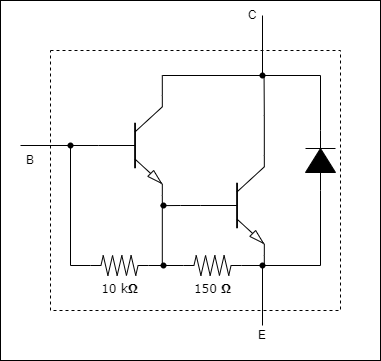

The diagram above was exported from draw.io. Its source (the exported page's mxGraphModel, read from the mxfile embedded in the PNG):
<mxGraphModel dx="1058" dy="-272" grid="1" gridSize="10" guides="1" tooltips="1" connect="1" arrows="1" fold="1" page="1" pageScale="1" pageWidth="850" pageHeight="1100" math="0" shadow="0">
  <root>
    <mxCell id="0" />
    <mxCell id="1" parent="0" />
    <mxCell id="a1GmoreGs8Arc6O2wjdx-1" style="edgeStyle=orthogonalEdgeStyle;rounded=0;orthogonalLoop=1;jettySize=auto;html=1;exitX=1;exitY=1;exitDx=0;exitDy=0;exitPerimeter=0;entryX=0;entryY=0.5;entryDx=0;entryDy=0;entryPerimeter=0;endArrow=none;endFill=0;" edge="1" parent="1" source="a1GmoreGs8Arc6O2wjdx-2" target="a1GmoreGs8Arc6O2wjdx-14">
      <mxGeometry relative="1" as="geometry" />
    </mxCell>
    <mxCell id="a1GmoreGs8Arc6O2wjdx-2" value="" style="verticalLabelPosition=bottom;shadow=0;dashed=0;align=center;html=1;verticalAlign=top;shape=mxgraph.electrical.transistors.npn_transistor_5;" vertex="1" parent="1">
      <mxGeometry x="338" y="1575" width="64" height="100" as="geometry" />
    </mxCell>
    <mxCell id="a1GmoreGs8Arc6O2wjdx-3" style="edgeStyle=orthogonalEdgeStyle;rounded=0;orthogonalLoop=1;jettySize=auto;html=1;exitX=1;exitY=0;exitDx=0;exitDy=0;exitPerimeter=0;endArrow=none;endFill=0;" edge="1" parent="1" source="a1GmoreGs8Arc6O2wjdx-6">
      <mxGeometry relative="1" as="geometry">
        <mxPoint x="503.57142857142867" y="1555" as="targetPoint" />
      </mxGeometry>
    </mxCell>
    <mxCell id="a1GmoreGs8Arc6O2wjdx-4" style="edgeStyle=orthogonalEdgeStyle;rounded=0;orthogonalLoop=1;jettySize=auto;html=1;exitX=0;exitY=0.5;exitDx=0;exitDy=0;exitPerimeter=0;endArrow=none;endFill=0;" edge="1" parent="1" source="a1GmoreGs8Arc6O2wjdx-6">
      <mxGeometry relative="1" as="geometry">
        <mxPoint x="400" y="1685.142857142857" as="targetPoint" />
      </mxGeometry>
    </mxCell>
    <mxCell id="a1GmoreGs8Arc6O2wjdx-5" style="edgeStyle=orthogonalEdgeStyle;rounded=0;orthogonalLoop=1;jettySize=auto;html=1;exitDx=0;exitDy=0;exitPerimeter=0;entryX=1;entryY=0.5;entryDx=0;entryDy=0;entryPerimeter=0;endArrow=none;endFill=0;" edge="1" parent="1" source="a1GmoreGs8Arc6O2wjdx-21" target="a1GmoreGs8Arc6O2wjdx-14">
      <mxGeometry relative="1" as="geometry">
        <Array as="points" />
      </mxGeometry>
    </mxCell>
    <mxCell id="a1GmoreGs8Arc6O2wjdx-6" value="" style="verticalLabelPosition=bottom;shadow=0;dashed=0;align=center;html=1;verticalAlign=top;shape=mxgraph.electrical.transistors.npn_transistor_5;" vertex="1" parent="1">
      <mxGeometry x="440" y="1635" width="64" height="100" as="geometry" />
    </mxCell>
    <mxCell id="a1GmoreGs8Arc6O2wjdx-7" style="edgeStyle=orthogonalEdgeStyle;rounded=0;orthogonalLoop=1;jettySize=auto;html=1;exitDx=0;exitDy=0;exitPerimeter=0;entryX=1;entryY=0;entryDx=0;entryDy=0;entryPerimeter=0;endArrow=none;endFill=0;" edge="1" parent="1" source="a1GmoreGs8Arc6O2wjdx-17" target="a1GmoreGs8Arc6O2wjdx-2">
      <mxGeometry relative="1" as="geometry" />
    </mxCell>
    <mxCell id="a1GmoreGs8Arc6O2wjdx-8" style="edgeStyle=orthogonalEdgeStyle;rounded=0;orthogonalLoop=1;jettySize=auto;html=1;exitX=0;exitY=0.5;exitDx=0;exitDy=0;exitPerimeter=0;endArrow=none;endFill=0;" edge="1" parent="1" source="a1GmoreGs8Arc6O2wjdx-10" target="a1GmoreGs8Arc6O2wjdx-21">
      <mxGeometry relative="1" as="geometry">
        <Array as="points">
          <mxPoint x="560" y="1745" />
        </Array>
      </mxGeometry>
    </mxCell>
    <mxCell id="a1GmoreGs8Arc6O2wjdx-9" style="edgeStyle=orthogonalEdgeStyle;rounded=0;orthogonalLoop=1;jettySize=auto;html=1;exitX=1;exitY=0.5;exitDx=0;exitDy=0;exitPerimeter=0;endArrow=none;endFill=0;" edge="1" parent="1" source="a1GmoreGs8Arc6O2wjdx-10" target="a1GmoreGs8Arc6O2wjdx-17">
      <mxGeometry relative="1" as="geometry">
        <Array as="points">
          <mxPoint x="560" y="1555" />
        </Array>
      </mxGeometry>
    </mxCell>
    <mxCell id="a1GmoreGs8Arc6O2wjdx-10" value="" style="pointerEvents=1;fillColor=strokeColor;verticalLabelPosition=bottom;shadow=0;dashed=0;align=center;html=1;verticalAlign=top;shape=mxgraph.electrical.diodes.diode;rotation=-90;" vertex="1" parent="1">
      <mxGeometry x="530" y="1625" width="60" height="30" as="geometry" />
    </mxCell>
    <mxCell id="a1GmoreGs8Arc6O2wjdx-11" style="edgeStyle=orthogonalEdgeStyle;rounded=0;orthogonalLoop=1;jettySize=auto;html=1;exitDx=0;exitDy=0;exitPerimeter=0;endArrow=none;endFill=0;" edge="1" parent="1" source="a1GmoreGs8Arc6O2wjdx-16">
      <mxGeometry relative="1" as="geometry">
        <mxPoint x="400" y="1744.8095238095239" as="targetPoint" />
      </mxGeometry>
    </mxCell>
    <mxCell id="a1GmoreGs8Arc6O2wjdx-12" style="edgeStyle=orthogonalEdgeStyle;rounded=0;orthogonalLoop=1;jettySize=auto;html=1;exitX=0;exitY=0.5;exitDx=0;exitDy=0;exitPerimeter=0;entryX=0;entryY=0.5;entryDx=0;entryDy=0;entryPerimeter=0;endArrow=none;endFill=0;" edge="1" parent="1" source="a1GmoreGs8Arc6O2wjdx-13" target="a1GmoreGs8Arc6O2wjdx-2">
      <mxGeometry relative="1" as="geometry" />
    </mxCell>
    <mxCell id="a1GmoreGs8Arc6O2wjdx-13" value="10 k&lt;b&gt;Ω&lt;/b&gt;" style="verticalLabelPosition=bottom;shadow=0;dashed=0;align=center;html=1;verticalAlign=top;strokeWidth=1;shape=mxgraph.electrical.resistors.resistor_2;rounded=1;comic=0;labelBackgroundColor=none;fontFamily=Verdana;fontSize=12" vertex="1" parent="1">
      <mxGeometry x="330" y="1735" width="58" height="20" as="geometry" />
    </mxCell>
    <mxCell id="a1GmoreGs8Arc6O2wjdx-14" value="150&amp;nbsp;&lt;b&gt;Ω&lt;/b&gt;" style="verticalLabelPosition=bottom;shadow=0;dashed=0;align=center;html=1;verticalAlign=top;strokeWidth=1;shape=mxgraph.electrical.resistors.resistor_2;rounded=1;comic=0;labelBackgroundColor=none;fontFamily=Verdana;fontSize=12" vertex="1" parent="1">
      <mxGeometry x="423" y="1735" width="58" height="20" as="geometry" />
    </mxCell>
    <mxCell id="a1GmoreGs8Arc6O2wjdx-15" value="" style="edgeStyle=orthogonalEdgeStyle;rounded=0;orthogonalLoop=1;jettySize=auto;html=1;exitX=1;exitY=0.5;exitDx=0;exitDy=0;exitPerimeter=0;endArrow=none;endFill=0;" edge="1" parent="1" source="a1GmoreGs8Arc6O2wjdx-13" target="a1GmoreGs8Arc6O2wjdx-16">
      <mxGeometry relative="1" as="geometry">
        <mxPoint x="400" y="1744.8095238095239" as="targetPoint" />
        <mxPoint x="388" y="1745" as="sourcePoint" />
      </mxGeometry>
    </mxCell>
    <mxCell id="a1GmoreGs8Arc6O2wjdx-16" value="" style="shape=waypoint;sketch=0;fillStyle=solid;size=6;pointerEvents=1;points=[];fillColor=none;resizable=0;rotatable=0;perimeter=centerPerimeter;snapToPoint=1;verticalAlign=top;spacingBottom=0;spacingTop=-5;fontFamily=Verdana;fontSize=12;" vertex="1" parent="1">
      <mxGeometry x="383" y="1725" width="40" height="40" as="geometry" />
    </mxCell>
    <mxCell id="a1GmoreGs8Arc6O2wjdx-17" value="" style="shape=waypoint;sketch=0;fillStyle=solid;size=6;pointerEvents=1;points=[];fillColor=none;resizable=0;rotatable=0;perimeter=centerPerimeter;snapToPoint=1;verticalAlign=top;spacingBottom=0;spacingTop=-5;fontFamily=Verdana;fontSize=12;" vertex="1" parent="1">
      <mxGeometry x="482" y="1535" width="40" height="40" as="geometry" />
    </mxCell>
    <mxCell id="a1GmoreGs8Arc6O2wjdx-18" value="" style="shape=waypoint;sketch=0;fillStyle=solid;size=6;pointerEvents=1;points=[];fillColor=none;resizable=0;rotatable=0;perimeter=centerPerimeter;snapToPoint=1;verticalAlign=top;spacingBottom=0;spacingTop=-5;fontFamily=Verdana;fontSize=12;" vertex="1" parent="1">
      <mxGeometry x="290" y="1605" width="40" height="40" as="geometry" />
    </mxCell>
    <mxCell id="a1GmoreGs8Arc6O2wjdx-19" value="" style="shape=waypoint;sketch=0;fillStyle=solid;size=6;pointerEvents=1;points=[];fillColor=none;resizable=0;rotatable=0;perimeter=centerPerimeter;snapToPoint=1;verticalAlign=top;spacingBottom=0;spacingTop=-5;fontFamily=Verdana;fontSize=12;" vertex="1" parent="1">
      <mxGeometry x="383" y="1665" width="40" height="40" as="geometry" />
    </mxCell>
    <mxCell id="a1GmoreGs8Arc6O2wjdx-20" value="" style="edgeStyle=orthogonalEdgeStyle;rounded=0;orthogonalLoop=1;jettySize=auto;html=1;exitX=1;exitY=1;exitDx=0;exitDy=0;exitPerimeter=0;entryDx=0;entryDy=0;entryPerimeter=0;endArrow=none;endFill=0;" edge="1" parent="1" source="a1GmoreGs8Arc6O2wjdx-6" target="a1GmoreGs8Arc6O2wjdx-21">
      <mxGeometry relative="1" as="geometry">
        <mxPoint x="504" y="1735" as="sourcePoint" />
        <mxPoint x="481" y="1745" as="targetPoint" />
        <Array as="points">
          <mxPoint x="504" y="1745" />
        </Array>
      </mxGeometry>
    </mxCell>
    <mxCell id="a1GmoreGs8Arc6O2wjdx-21" value="" style="shape=waypoint;sketch=0;fillStyle=solid;size=6;pointerEvents=1;points=[];fillColor=none;resizable=0;rotatable=0;perimeter=centerPerimeter;snapToPoint=1;verticalAlign=top;spacingBottom=0;spacingTop=-5;fontFamily=Verdana;fontSize=12;" vertex="1" parent="1">
      <mxGeometry x="482" y="1725" width="40" height="40" as="geometry" />
    </mxCell>
    <mxCell id="a1GmoreGs8Arc6O2wjdx-22" value="" style="endArrow=none;html=1;rounded=0;entryX=0.517;entryY=0.567;entryDx=0;entryDy=0;entryPerimeter=0;" edge="1" parent="1" target="a1GmoreGs8Arc6O2wjdx-21">
      <mxGeometry width="50" height="50" relative="1" as="geometry">
        <mxPoint x="502" y="1805" as="sourcePoint" />
        <mxPoint x="520" y="1795" as="targetPoint" />
      </mxGeometry>
    </mxCell>
    <mxCell id="a1GmoreGs8Arc6O2wjdx-23" value="" style="endArrow=none;html=1;rounded=0;entryX=0.517;entryY=0.567;entryDx=0;entryDy=0;entryPerimeter=0;" edge="1" parent="1">
      <mxGeometry width="50" height="50" relative="1" as="geometry">
        <mxPoint x="502" y="1555" as="sourcePoint" />
        <mxPoint x="502" y="1495" as="targetPoint" />
      </mxGeometry>
    </mxCell>
    <mxCell id="a1GmoreGs8Arc6O2wjdx-24" value="" style="endArrow=none;html=1;rounded=0;" edge="1" parent="1">
      <mxGeometry width="50" height="50" relative="1" as="geometry">
        <mxPoint x="310" y="1625" as="sourcePoint" />
        <mxPoint x="260" y="1625" as="targetPoint" />
      </mxGeometry>
    </mxCell>
    <mxCell id="a1GmoreGs8Arc6O2wjdx-25" value="" style="rounded=0;whiteSpace=wrap;html=1;fillColor=none;" vertex="1" parent="1">
      <mxGeometry x="240" y="1480" width="380" height="360" as="geometry" />
    </mxCell>
    <mxCell id="a1GmoreGs8Arc6O2wjdx-26" value="B" style="text;html=1;strokeColor=none;fillColor=none;align=center;verticalAlign=middle;whiteSpace=wrap;rounded=0;" vertex="1" parent="1">
      <mxGeometry x="240" y="1625" width="60" height="30" as="geometry" />
    </mxCell>
    <mxCell id="a1GmoreGs8Arc6O2wjdx-27" value="C" style="text;html=1;strokeColor=none;fillColor=none;align=center;verticalAlign=middle;whiteSpace=wrap;rounded=0;" vertex="1" parent="1">
      <mxGeometry x="462" y="1480" width="60" height="30" as="geometry" />
    </mxCell>
    <mxCell id="a1GmoreGs8Arc6O2wjdx-52" value="E" style="text;html=1;strokeColor=none;fillColor=none;align=center;verticalAlign=middle;whiteSpace=wrap;rounded=0;" vertex="1" parent="1">
      <mxGeometry x="472" y="1800" width="60" height="30" as="geometry" />
    </mxCell>
    <mxCell id="a1GmoreGs8Arc6O2wjdx-54" value="" style="rounded=0;whiteSpace=wrap;html=1;fillColor=none;dashed=1;" vertex="1" parent="1">
      <mxGeometry x="290" y="1530" width="290" height="260" as="geometry" />
    </mxCell>
  </root>
</mxGraphModel>